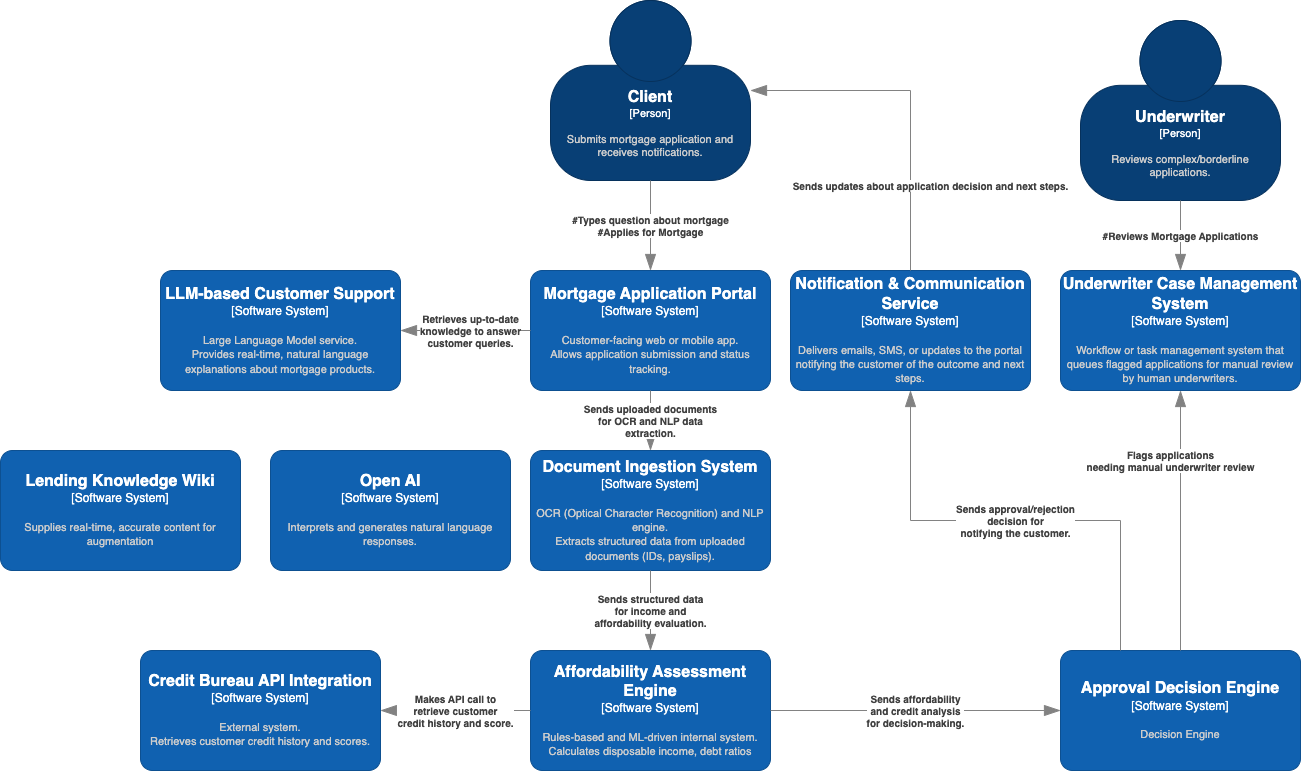

The diagram above was exported from draw.io. Its source (the exported page's mxGraphModel, read from the mxfile embedded in the PNG):
<mxGraphModel dx="2354" dy="1578" grid="1" gridSize="10" guides="1" tooltips="1" connect="1" arrows="1" fold="1" page="1" pageScale="1" pageWidth="1169" pageHeight="827" math="0" shadow="0">
  <root>
    <mxCell id="0" />
    <mxCell id="1" parent="0" />
    <object placeholders="1" c4Name="Client" c4Type="Person" c4Description="Submits mortgage application and receives notifications." label="&lt;font style=&quot;font-size: 16px&quot;&gt;&lt;b&gt;%c4Name%&lt;/b&gt;&lt;/font&gt;&lt;div&gt;[%c4Type%]&lt;/div&gt;&lt;br&gt;&lt;div&gt;&lt;font style=&quot;font-size: 11px&quot;&gt;&lt;font color=&quot;#cccccc&quot;&gt;%c4Description%&lt;/font&gt;&lt;/div&gt;" id="rnqApdwwmxxwKpAEYhqv-1">
      <mxCell style="html=1;fontSize=11;dashed=0;whiteSpace=wrap;fillColor=#083F75;strokeColor=#06315C;fontColor=#ffffff;shape=mxgraph.c4.person2;align=center;metaEdit=1;points=[[0.5,0,0],[1,0.5,0],[1,0.75,0],[0.75,1,0],[0.5,1,0],[0.25,1,0],[0,0.75,0],[0,0.5,0]];resizable=0;" vertex="1" parent="1">
        <mxGeometry x="400" y="-10" width="200" height="180" as="geometry" />
      </mxCell>
    </object>
    <object placeholders="1" c4Name="Mortgage Application Portal" c4Type="Software System" c4Description="Customer-facing web or mobile app.&#10;Allows application submission and status tracking." label="&lt;font style=&quot;font-size: 16px&quot;&gt;&lt;b&gt;%c4Name%&lt;/b&gt;&lt;/font&gt;&lt;div&gt;[%c4Type%]&lt;/div&gt;&lt;br&gt;&lt;div&gt;&lt;font style=&quot;font-size: 11px&quot;&gt;&lt;font color=&quot;#cccccc&quot;&gt;%c4Description%&lt;/font&gt;&lt;/div&gt;" id="rnqApdwwmxxwKpAEYhqv-2">
      <mxCell style="rounded=1;whiteSpace=wrap;html=1;labelBackgroundColor=none;fillColor=#1061B0;fontColor=#ffffff;align=center;arcSize=10;strokeColor=#0D5091;metaEdit=1;resizable=0;points=[[0.25,0,0],[0.5,0,0],[0.75,0,0],[1,0.25,0],[1,0.5,0],[1,0.75,0],[0.75,1,0],[0.5,1,0],[0.25,1,0],[0,0.75,0],[0,0.5,0],[0,0.25,0]];" vertex="1" parent="1">
        <mxGeometry x="380" y="260" width="240" height="120" as="geometry" />
      </mxCell>
    </object>
    <object placeholders="1" c4Type="Relationship" c4Description="#Types question about mortgage&#10;#Applies for Mortgage" label="&lt;div style=&quot;text-align: left&quot;&gt;&lt;div style=&quot;text-align: center&quot;&gt;&lt;b&gt;%c4Description%&lt;/b&gt;&lt;/div&gt;" id="rnqApdwwmxxwKpAEYhqv-3">
      <mxCell style="endArrow=blockThin;html=1;fontSize=10;fontColor=#404040;strokeWidth=1;endFill=1;strokeColor=#828282;elbow=vertical;metaEdit=1;endSize=14;startSize=14;jumpStyle=arc;jumpSize=16;rounded=0;edgeStyle=orthogonalEdgeStyle;exitX=0.5;exitY=1;exitDx=0;exitDy=0;exitPerimeter=0;entryX=0.5;entryY=0;entryDx=0;entryDy=0;entryPerimeter=0;" edge="1" parent="1" source="rnqApdwwmxxwKpAEYhqv-1" target="rnqApdwwmxxwKpAEYhqv-2">
        <mxGeometry width="240" relative="1" as="geometry">
          <mxPoint x="390" y="270" as="sourcePoint" />
          <mxPoint x="630" y="270" as="targetPoint" />
        </mxGeometry>
      </mxCell>
    </object>
    <object placeholders="1" c4Name="Document Ingestion System" c4Type="Software System" c4Description="OCR (Optical Character Recognition) and NLP engine.&#10;Extracts structured data from uploaded documents (IDs, payslips)." label="&lt;font style=&quot;font-size: 16px&quot;&gt;&lt;b&gt;%c4Name%&lt;/b&gt;&lt;/font&gt;&lt;div&gt;[%c4Type%]&lt;/div&gt;&lt;br&gt;&lt;div&gt;&lt;font style=&quot;font-size: 11px&quot;&gt;&lt;font color=&quot;#cccccc&quot;&gt;%c4Description%&lt;/font&gt;&lt;/div&gt;" id="rnqApdwwmxxwKpAEYhqv-4">
      <mxCell style="rounded=1;whiteSpace=wrap;html=1;labelBackgroundColor=none;fillColor=#1061B0;fontColor=#ffffff;align=center;arcSize=10;strokeColor=#0D5091;metaEdit=1;resizable=0;points=[[0.25,0,0],[0.5,0,0],[0.75,0,0],[1,0.25,0],[1,0.5,0],[1,0.75,0],[0.75,1,0],[0.5,1,0],[0.25,1,0],[0,0.75,0],[0,0.5,0],[0,0.25,0]];" vertex="1" parent="1">
        <mxGeometry x="380" y="440" width="240" height="120" as="geometry" />
      </mxCell>
    </object>
    <object placeholders="1" c4Type="Relationship" c4Description="Sends uploaded documents &#10;for OCR and NLP data &#10;extraction." label="&lt;div style=&quot;text-align: left&quot;&gt;&lt;div style=&quot;text-align: center&quot;&gt;&lt;b&gt;%c4Description%&lt;/b&gt;&lt;/div&gt;" id="rnqApdwwmxxwKpAEYhqv-5">
      <mxCell style="endArrow=blockThin;html=1;fontSize=10;fontColor=#404040;strokeWidth=1;endFill=1;strokeColor=#828282;elbow=vertical;metaEdit=1;endSize=14;startSize=14;jumpStyle=arc;jumpSize=16;rounded=0;exitX=0.5;exitY=1;exitDx=0;exitDy=0;exitPerimeter=0;entryX=0.5;entryY=0;entryDx=0;entryDy=0;entryPerimeter=0;" edge="1" parent="1" source="rnqApdwwmxxwKpAEYhqv-2" target="rnqApdwwmxxwKpAEYhqv-4">
        <mxGeometry width="240" relative="1" as="geometry">
          <mxPoint x="780" y="240" as="sourcePoint" />
          <mxPoint x="750" y="340" as="targetPoint" />
        </mxGeometry>
      </mxCell>
    </object>
    <object placeholders="1" c4Name="Underwriter" c4Type="Person" c4Description="Reviews complex/borderline applications." label="&lt;font style=&quot;font-size: 16px&quot;&gt;&lt;b&gt;%c4Name%&lt;/b&gt;&lt;/font&gt;&lt;div&gt;[%c4Type%]&lt;/div&gt;&lt;br&gt;&lt;div&gt;&lt;font style=&quot;font-size: 11px&quot;&gt;&lt;font color=&quot;#cccccc&quot;&gt;%c4Description%&lt;/font&gt;&lt;/div&gt;" id="rnqApdwwmxxwKpAEYhqv-7">
      <mxCell style="html=1;fontSize=11;dashed=0;whiteSpace=wrap;fillColor=#083F75;strokeColor=#06315C;fontColor=#ffffff;shape=mxgraph.c4.person2;align=center;metaEdit=1;points=[[0.5,0,0],[1,0.5,0],[1,0.75,0],[0.75,1,0],[0.5,1,0],[0.25,1,0],[0,0.75,0],[0,0.5,0]];resizable=0;" vertex="1" parent="1">
        <mxGeometry x="930" y="10" width="200" height="180" as="geometry" />
      </mxCell>
    </object>
    <object placeholders="1" c4Name="Affordability Assessment Engine" c4Type="Software System" c4Description="Rules-based and ML-driven internal system.&#10;Calculates disposable income, debt ratios" label="&lt;font style=&quot;font-size: 16px&quot;&gt;&lt;b&gt;%c4Name%&lt;/b&gt;&lt;/font&gt;&lt;div&gt;[%c4Type%]&lt;/div&gt;&lt;br&gt;&lt;div&gt;&lt;font style=&quot;font-size: 11px&quot;&gt;&lt;font color=&quot;#cccccc&quot;&gt;%c4Description%&lt;/font&gt;&lt;/div&gt;" id="rnqApdwwmxxwKpAEYhqv-8">
      <mxCell style="rounded=1;whiteSpace=wrap;html=1;labelBackgroundColor=none;fillColor=#1061B0;fontColor=#ffffff;align=center;arcSize=10;strokeColor=#0D5091;metaEdit=1;resizable=0;points=[[0.25,0,0],[0.5,0,0],[0.75,0,0],[1,0.25,0],[1,0.5,0],[1,0.75,0],[0.75,1,0],[0.5,1,0],[0.25,1,0],[0,0.75,0],[0,0.5,0],[0,0.25,0]];" vertex="1" parent="1">
        <mxGeometry x="380" y="640" width="240" height="120" as="geometry" />
      </mxCell>
    </object>
    <object placeholders="1" c4Name="LLM-based Customer Support" c4Type="Software System" c4Description="Large Language Model service.&#10;Provides real-time, natural language explanations about mortgage products." label="&lt;font style=&quot;font-size: 16px&quot;&gt;&lt;b&gt;%c4Name%&lt;/b&gt;&lt;/font&gt;&lt;div&gt;[%c4Type%]&lt;/div&gt;&lt;br&gt;&lt;div&gt;&lt;font style=&quot;font-size: 11px&quot;&gt;&lt;font color=&quot;#cccccc&quot;&gt;%c4Description%&lt;/font&gt;&lt;/div&gt;" id="rnqApdwwmxxwKpAEYhqv-9">
      <mxCell style="rounded=1;whiteSpace=wrap;html=1;labelBackgroundColor=none;fillColor=#1061B0;fontColor=#ffffff;align=center;arcSize=10;strokeColor=#0D5091;metaEdit=1;resizable=0;points=[[0.25,0,0],[0.5,0,0],[0.75,0,0],[1,0.25,0],[1,0.5,0],[1,0.75,0],[0.75,1,0],[0.5,1,0],[0.25,1,0],[0,0.75,0],[0,0.5,0],[0,0.25,0]];" vertex="1" parent="1">
        <mxGeometry x="10" y="260" width="240" height="120" as="geometry" />
      </mxCell>
    </object>
    <object placeholders="1" c4Name="Credit Bureau API Integration" c4Type="Software System" c4Description="External system.&#10;Retrieves customer credit history and scores." label="&lt;font style=&quot;font-size: 16px&quot;&gt;&lt;b&gt;%c4Name%&lt;/b&gt;&lt;/font&gt;&lt;div&gt;[%c4Type%]&lt;/div&gt;&lt;br&gt;&lt;div&gt;&lt;font style=&quot;font-size: 11px&quot;&gt;&lt;font color=&quot;#cccccc&quot;&gt;%c4Description%&lt;/font&gt;&lt;/div&gt;" id="rnqApdwwmxxwKpAEYhqv-10">
      <mxCell style="rounded=1;whiteSpace=wrap;html=1;labelBackgroundColor=none;fillColor=#1061B0;fontColor=#ffffff;align=center;arcSize=10;strokeColor=#0D5091;metaEdit=1;resizable=0;points=[[0.25,0,0],[0.5,0,0],[0.75,0,0],[1,0.25,0],[1,0.5,0],[1,0.75,0],[0.75,1,0],[0.5,1,0],[0.25,1,0],[0,0.75,0],[0,0.5,0],[0,0.25,0]];" vertex="1" parent="1">
        <mxGeometry x="-10" y="640" width="240" height="120" as="geometry" />
      </mxCell>
    </object>
    <object placeholders="1" c4Name="Approval Decision Engine&#09;" c4Type="Software System" c4Description="Decision Engine&#10;" label="&lt;font style=&quot;font-size: 16px&quot;&gt;&lt;b&gt;%c4Name%&lt;/b&gt;&lt;/font&gt;&lt;div&gt;[%c4Type%]&lt;/div&gt;&lt;br&gt;&lt;div&gt;&lt;font style=&quot;font-size: 11px&quot;&gt;&lt;font color=&quot;#cccccc&quot;&gt;%c4Description%&lt;/font&gt;&lt;/div&gt;" id="rnqApdwwmxxwKpAEYhqv-11">
      <mxCell style="rounded=1;whiteSpace=wrap;html=1;labelBackgroundColor=none;fillColor=#1061B0;fontColor=#ffffff;align=center;arcSize=10;strokeColor=#0D5091;metaEdit=1;resizable=0;points=[[0.25,0,0],[0.5,0,0],[0.75,0,0],[1,0.25,0],[1,0.5,0],[1,0.75,0],[0.75,1,0],[0.5,1,0],[0.25,1,0],[0,0.75,0],[0,0.5,0],[0,0.25,0]];" vertex="1" parent="1">
        <mxGeometry x="910" y="640" width="240" height="120" as="geometry" />
      </mxCell>
    </object>
    <object placeholders="1" c4Type="Relationship" c4Description="Sends structured data&#10;for income and &#10;affordability evaluation." label="&lt;div style=&quot;text-align: left&quot;&gt;&lt;div style=&quot;text-align: center&quot;&gt;&lt;b&gt;%c4Description%&lt;/b&gt;&lt;/div&gt;" id="rnqApdwwmxxwKpAEYhqv-12">
      <mxCell style="endArrow=blockThin;html=1;fontSize=10;fontColor=#404040;strokeWidth=1;endFill=1;strokeColor=#828282;elbow=vertical;metaEdit=1;endSize=14;startSize=14;jumpStyle=arc;jumpSize=16;rounded=0;entryX=0.5;entryY=0;entryDx=0;entryDy=0;entryPerimeter=0;exitX=0.5;exitY=1;exitDx=0;exitDy=0;exitPerimeter=0;" edge="1" parent="1" source="rnqApdwwmxxwKpAEYhqv-4" target="rnqApdwwmxxwKpAEYhqv-8">
        <mxGeometry width="240" relative="1" as="geometry">
          <mxPoint x="390" y="640" as="sourcePoint" />
          <mxPoint x="510" y="560" as="targetPoint" />
        </mxGeometry>
      </mxCell>
    </object>
    <object placeholders="1" c4Type="Relationship" c4Description="Makes API call to &#10;retrieve customer &#10;credit history and score." label="&lt;div style=&quot;text-align: left&quot;&gt;&lt;div style=&quot;text-align: center&quot;&gt;&lt;b&gt;%c4Description%&lt;/b&gt;&lt;/div&gt;" id="rnqApdwwmxxwKpAEYhqv-13">
      <mxCell style="endArrow=blockThin;html=1;fontSize=10;fontColor=#404040;strokeWidth=1;endFill=1;strokeColor=#828282;elbow=vertical;metaEdit=1;endSize=14;startSize=14;jumpStyle=arc;jumpSize=16;rounded=0;exitX=0;exitY=0.5;exitDx=0;exitDy=0;exitPerimeter=0;entryX=1;entryY=0.5;entryDx=0;entryDy=0;entryPerimeter=0;" edge="1" parent="1" source="rnqApdwwmxxwKpAEYhqv-8" target="rnqApdwwmxxwKpAEYhqv-10">
        <mxGeometry width="240" relative="1" as="geometry">
          <mxPoint x="810" y="340" as="sourcePoint" />
          <mxPoint x="510" y="510" as="targetPoint" />
        </mxGeometry>
      </mxCell>
    </object>
    <object placeholders="1" c4Type="Relationship" c4Description="Sends affordability &#10;and credit analysis &#10;for decision-making." label="&lt;div style=&quot;text-align: left&quot;&gt;&lt;div style=&quot;text-align: center&quot;&gt;&lt;b&gt;%c4Description%&lt;/b&gt;&lt;/div&gt;" id="rnqApdwwmxxwKpAEYhqv-15">
      <mxCell style="endArrow=blockThin;html=1;fontSize=10;fontColor=#404040;strokeWidth=1;endFill=1;strokeColor=#828282;elbow=vertical;metaEdit=1;endSize=14;startSize=14;jumpStyle=arc;jumpSize=16;rounded=0;exitX=1;exitY=0.5;exitDx=0;exitDy=0;exitPerimeter=0;entryX=0;entryY=0.5;entryDx=0;entryDy=0;entryPerimeter=0;" edge="1" parent="1" source="rnqApdwwmxxwKpAEYhqv-8" target="rnqApdwwmxxwKpAEYhqv-11">
        <mxGeometry width="240" relative="1" as="geometry">
          <mxPoint x="320" y="630" as="sourcePoint" />
          <mxPoint x="380" y="820" as="targetPoint" />
        </mxGeometry>
      </mxCell>
    </object>
    <object placeholders="1" c4Name="Notification &amp; Communication Service" c4Type="Software System" c4Description="Delivers emails, SMS, or updates to the portal notifying the customer of the outcome and next steps." label="&lt;font style=&quot;font-size: 16px&quot;&gt;&lt;b&gt;%c4Name%&lt;/b&gt;&lt;/font&gt;&lt;div&gt;[%c4Type%]&lt;/div&gt;&lt;br&gt;&lt;div&gt;&lt;font style=&quot;font-size: 11px&quot;&gt;&lt;font color=&quot;#cccccc&quot;&gt;%c4Description%&lt;/font&gt;&lt;/div&gt;" id="rnqApdwwmxxwKpAEYhqv-16">
      <mxCell style="rounded=1;whiteSpace=wrap;html=1;labelBackgroundColor=none;fillColor=#1061B0;fontColor=#ffffff;align=center;arcSize=10;strokeColor=#0D5091;metaEdit=1;resizable=0;points=[[0.25,0,0],[0.5,0,0],[0.75,0,0],[1,0.25,0],[1,0.5,0],[1,0.75,0],[0.75,1,0],[0.5,1,0],[0.25,1,0],[0,0.75,0],[0,0.5,0],[0,0.25,0]];" vertex="1" parent="1">
        <mxGeometry x="640" y="260" width="240" height="120" as="geometry" />
      </mxCell>
    </object>
    <object placeholders="1" c4Type="Relationship" c4Description="Sends approval/rejection &#10;decision for &#10;notifying the customer.&#10;" label="&lt;div style=&quot;text-align: left&quot;&gt;&lt;div style=&quot;text-align: center&quot;&gt;&lt;b&gt;%c4Description%&lt;/b&gt;&lt;/div&gt;" id="rnqApdwwmxxwKpAEYhqv-17">
      <mxCell style="endArrow=blockThin;html=1;fontSize=10;fontColor=#404040;strokeWidth=1;endFill=1;strokeColor=#828282;elbow=vertical;metaEdit=1;endSize=14;startSize=14;jumpStyle=arc;jumpSize=16;rounded=0;entryX=0.5;entryY=1;entryDx=0;entryDy=0;entryPerimeter=0;edgeStyle=orthogonalEdgeStyle;exitX=0.25;exitY=0;exitDx=0;exitDy=0;exitPerimeter=0;" edge="1" parent="1" source="rnqApdwwmxxwKpAEYhqv-11" target="rnqApdwwmxxwKpAEYhqv-16">
        <mxGeometry width="240" relative="1" as="geometry">
          <mxPoint x="900" y="580" as="sourcePoint" />
          <mxPoint x="670" y="870" as="targetPoint" />
        </mxGeometry>
      </mxCell>
    </object>
    <object placeholders="1" c4Type="Relationship" c4Description="Retrieves up-to-date &#10;knowledge to answer &#10;customer queries." label="&lt;div style=&quot;text-align: left&quot;&gt;&lt;div style=&quot;text-align: center&quot;&gt;&lt;b&gt;%c4Description%&lt;/b&gt;&lt;/div&gt;" id="rnqApdwwmxxwKpAEYhqv-19">
      <mxCell style="endArrow=blockThin;html=1;fontSize=10;fontColor=#404040;strokeWidth=1;endFill=1;strokeColor=#828282;elbow=vertical;metaEdit=1;endSize=14;startSize=14;jumpStyle=arc;jumpSize=16;rounded=0;entryX=1;entryY=0.5;entryDx=0;entryDy=0;entryPerimeter=0;exitX=0;exitY=0.5;exitDx=0;exitDy=0;exitPerimeter=0;" edge="1" parent="1" source="rnqApdwwmxxwKpAEYhqv-2" target="rnqApdwwmxxwKpAEYhqv-9">
        <mxGeometry x="-0.0769" width="240" relative="1" as="geometry">
          <mxPoint x="330" y="310" as="sourcePoint" />
          <mxPoint x="870" y="550" as="targetPoint" />
          <mxPoint as="offset" />
        </mxGeometry>
      </mxCell>
    </object>
    <object placeholders="1" c4Name="Underwriter Case Management System" c4Type="Software System" c4Description="Workflow or task management system that queues flagged applications for manual review by human underwriters." label="&lt;font style=&quot;font-size: 16px&quot;&gt;&lt;b&gt;%c4Name%&lt;/b&gt;&lt;/font&gt;&lt;div&gt;[%c4Type%]&lt;/div&gt;&lt;br&gt;&lt;div&gt;&lt;font style=&quot;font-size: 11px&quot;&gt;&lt;font color=&quot;#cccccc&quot;&gt;%c4Description%&lt;/font&gt;&lt;/div&gt;" id="rnqApdwwmxxwKpAEYhqv-20">
      <mxCell style="rounded=1;whiteSpace=wrap;html=1;labelBackgroundColor=none;fillColor=#1061B0;fontColor=#ffffff;align=center;arcSize=10;strokeColor=#0D5091;metaEdit=1;resizable=0;points=[[0.25,0,0],[0.5,0,0],[0.75,0,0],[1,0.25,0],[1,0.5,0],[1,0.75,0],[0.75,1,0],[0.5,1,0],[0.25,1,0],[0,0.75,0],[0,0.5,0],[0,0.25,0]];" vertex="1" parent="1">
        <mxGeometry x="910" y="260" width="240" height="120" as="geometry" />
      </mxCell>
    </object>
    <object placeholders="1" c4Type="Relationship" c4Description="Flags applications &#10;needing manual underwriter review" label="&lt;div style=&quot;text-align: left&quot;&gt;&lt;div style=&quot;text-align: center&quot;&gt;&lt;b&gt;%c4Description%&lt;/b&gt;&lt;/div&gt;" id="rnqApdwwmxxwKpAEYhqv-21">
      <mxCell style="endArrow=blockThin;html=1;fontSize=10;fontColor=#404040;strokeWidth=1;endFill=1;strokeColor=#828282;elbow=vertical;metaEdit=1;endSize=14;startSize=14;jumpStyle=arc;jumpSize=16;rounded=0;entryX=0.5;entryY=1;entryDx=0;entryDy=0;entryPerimeter=0;exitX=0.5;exitY=0;exitDx=0;exitDy=0;exitPerimeter=0;" edge="1" parent="1" source="rnqApdwwmxxwKpAEYhqv-11" target="rnqApdwwmxxwKpAEYhqv-20">
        <mxGeometry x="0.4667" y="10" width="240" relative="1" as="geometry">
          <mxPoint x="810" y="390" as="sourcePoint" />
          <mxPoint x="880" y="560" as="targetPoint" />
          <mxPoint y="1" as="offset" />
        </mxGeometry>
      </mxCell>
    </object>
    <object placeholders="1" c4Type="Relationship" c4Description="#Reviews Mortgage Applications" label="&lt;div style=&quot;text-align: left&quot;&gt;&lt;div style=&quot;text-align: center&quot;&gt;&lt;b&gt;%c4Description%&lt;/b&gt;&lt;/div&gt;" id="rnqApdwwmxxwKpAEYhqv-22">
      <mxCell style="endArrow=blockThin;html=1;fontSize=10;fontColor=#404040;strokeWidth=1;endFill=1;strokeColor=#828282;elbow=vertical;metaEdit=1;endSize=14;startSize=14;jumpStyle=arc;jumpSize=16;rounded=0;edgeStyle=orthogonalEdgeStyle;exitX=0.5;exitY=1;exitDx=0;exitDy=0;exitPerimeter=0;entryX=0.5;entryY=0;entryDx=0;entryDy=0;entryPerimeter=0;" edge="1" parent="1" source="rnqApdwwmxxwKpAEYhqv-7" target="rnqApdwwmxxwKpAEYhqv-20">
        <mxGeometry width="240" relative="1" as="geometry">
          <mxPoint x="390" y="200" as="sourcePoint" />
          <mxPoint x="390" y="310" as="targetPoint" />
        </mxGeometry>
      </mxCell>
    </object>
    <object placeholders="1" c4Type="Relationship" c4Description="Sends updates about application decision and next steps." label="&lt;div style=&quot;text-align: left&quot;&gt;&lt;div style=&quot;text-align: center&quot;&gt;&lt;b&gt;%c4Description%&lt;/b&gt;&lt;/div&gt;" id="rnqApdwwmxxwKpAEYhqv-25">
      <mxCell style="endArrow=blockThin;html=1;fontSize=10;fontColor=#404040;strokeWidth=1;endFill=1;strokeColor=#828282;elbow=vertical;metaEdit=1;endSize=14;startSize=14;jumpStyle=arc;jumpSize=16;rounded=0;entryX=1;entryY=0.5;entryDx=0;entryDy=0;entryPerimeter=0;edgeStyle=orthogonalEdgeStyle;exitX=0.5;exitY=0;exitDx=0;exitDy=0;exitPerimeter=0;" edge="1" parent="1" source="rnqApdwwmxxwKpAEYhqv-16" target="rnqApdwwmxxwKpAEYhqv-1">
        <mxGeometry x="-0.4981" y="-20" width="240" relative="1" as="geometry">
          <mxPoint x="980" y="570" as="sourcePoint" />
          <mxPoint x="730" y="484" as="targetPoint" />
          <mxPoint as="offset" />
        </mxGeometry>
      </mxCell>
    </object>
    <object placeholders="1" c4Name="Lending Knowledge Wiki" c4Type="Software System" c4Description="Supplies real-time, accurate content for augmentation" label="&lt;font style=&quot;font-size: 16px&quot;&gt;&lt;b&gt;%c4Name%&lt;/b&gt;&lt;/font&gt;&lt;div&gt;[%c4Type%]&lt;/div&gt;&lt;br&gt;&lt;div&gt;&lt;font style=&quot;font-size: 11px&quot;&gt;&lt;font color=&quot;#cccccc&quot;&gt;%c4Description%&lt;/font&gt;&lt;/div&gt;" id="rnqApdwwmxxwKpAEYhqv-26">
      <mxCell style="rounded=1;whiteSpace=wrap;html=1;labelBackgroundColor=none;fillColor=#1061B0;fontColor=#ffffff;align=center;arcSize=10;strokeColor=#0D5091;metaEdit=1;resizable=0;points=[[0.25,0,0],[0.5,0,0],[0.75,0,0],[1,0.25,0],[1,0.5,0],[1,0.75,0],[0.75,1,0],[0.5,1,0],[0.25,1,0],[0,0.75,0],[0,0.5,0],[0,0.25,0]];" vertex="1" parent="1">
        <mxGeometry x="-150" y="440" width="240" height="120" as="geometry" />
      </mxCell>
    </object>
    <object placeholders="1" c4Name="Open AI" c4Type="Software System" c4Description="Interprets and generates natural language responses." label="&lt;font style=&quot;font-size: 16px&quot;&gt;&lt;b&gt;%c4Name%&lt;/b&gt;&lt;/font&gt;&lt;div&gt;[%c4Type%]&lt;/div&gt;&lt;br&gt;&lt;div&gt;&lt;font style=&quot;font-size: 11px&quot;&gt;&lt;font color=&quot;#cccccc&quot;&gt;%c4Description%&lt;/font&gt;&lt;/div&gt;" id="rnqApdwwmxxwKpAEYhqv-27">
      <mxCell style="rounded=1;whiteSpace=wrap;html=1;labelBackgroundColor=none;fillColor=#1061B0;fontColor=#ffffff;align=center;arcSize=10;strokeColor=#0D5091;metaEdit=1;resizable=0;points=[[0.25,0,0],[0.5,0,0],[0.75,0,0],[1,0.25,0],[1,0.5,0],[1,0.75,0],[0.75,1,0],[0.5,1,0],[0.25,1,0],[0,0.75,0],[0,0.5,0],[0,0.25,0]];" vertex="1" parent="1">
        <mxGeometry x="120" y="440" width="240" height="120" as="geometry" />
      </mxCell>
    </object>
  </root>
</mxGraphModel>